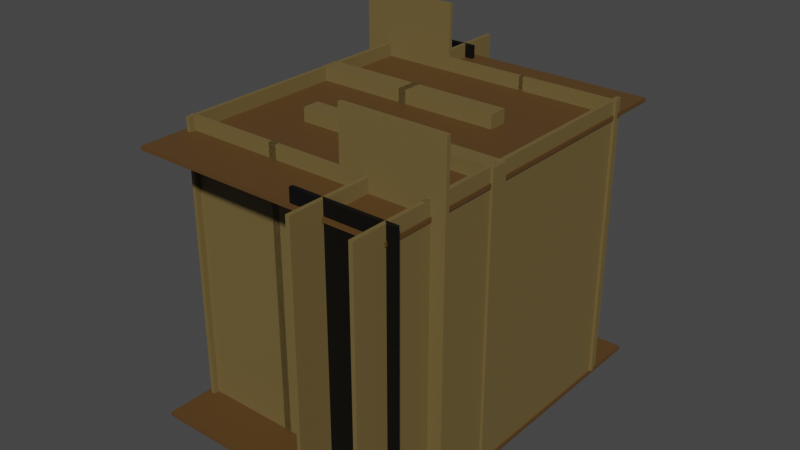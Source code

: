 # Source: map7.blend  (saved by Blender 3.6.13; exported with 4.5.12 LTS)
import bpy
from mathutils import Matrix  # noqa: F401  (used for matrix-valued properties, if any)

bpy.ops.wm.read_factory_settings(use_empty=True)
scene = bpy.context.scene
scene.name = 'Scene'

# ---- collections
col_player = bpy.data.collections.new('player'); scene.collection.children.link(col_player)

# ---- materials (node trees are filled in below, after node groups)
mat_x = bpy.data.materials.new('바닥')
mat_x.use_transparent_shadow = False
mat_x_1 = bpy.data.materials.new('벽')
mat_x_1.use_transparent_shadow = False
mat_tv = bpy.data.materials.new('TV')
mat_tv.use_transparent_shadow = False

# ---- material node trees
mat_x.use_nodes = True; mat_x.node_tree.nodes.clear()
_N = mat_x.node_tree.nodes; _L = mat_x.node_tree.links
n0 = _N.new('ShaderNodeBsdfPrincipled'); n0.name = '프린시플드 BSDF'; n0.location = (10, 300)
n0.distribution = 'GGX'
n0.subsurface_method = 'RANDOM_WALK_SKIN'
n0.inputs[0].default_value = (0.09849, 0.04926, 0.01337, 1.0)
n0.inputs[3].default_value = 1.45
n0.inputs[27].default_value = (0.0, 0.0, 0.0, 1.0)
n0.inputs[28].default_value = 1.0
n1 = _N.new('ShaderNodeOutputMaterial'); n1.name = '매테리얼 출력'; n1.location = (300, 300)
_L.new(n0.outputs[0], n1.inputs[0])
n1.is_active_output = True
mat_x_1.use_nodes = True; mat_x_1.node_tree.nodes.clear()
_N = mat_x_1.node_tree.nodes; _L = mat_x_1.node_tree.links
n0 = _N.new('ShaderNodeBsdfPrincipled'); n0.name = '프린시플드 BSDF'; n0.location = (10, 300)
n0.distribution = 'GGX'
n0.subsurface_method = 'RANDOM_WALK_SKIN'
n0.inputs[0].default_value = (0.1574, 0.1111, 0.03846, 1.0)
n0.inputs[3].default_value = 1.45
n0.inputs[27].default_value = (0.0, 0.0, 0.0, 1.0)
n0.inputs[28].default_value = 1.0
n1 = _N.new('ShaderNodeOutputMaterial'); n1.name = '매테리얼 출력'; n1.location = (300, 300)
_L.new(n0.outputs[0], n1.inputs[0])
n1.is_active_output = True
mat_tv.use_nodes = True; mat_tv.node_tree.nodes.clear()
_N = mat_tv.node_tree.nodes; _L = mat_tv.node_tree.links
n0 = _N.new('ShaderNodeBsdfPrincipled'); n0.name = '프린시플드 BSDF'; n0.location = (10, 300)
n0.distribution = 'GGX'
n0.subsurface_method = 'RANDOM_WALK_SKIN'
n0.inputs[0].default_value = (0.0, 0.0, 0.0, 1.0)
n0.inputs[3].default_value = 1.45
n0.inputs[27].default_value = (0.0, 0.0, 0.0, 1.0)
n0.inputs[28].default_value = 1.0
n1 = _N.new('ShaderNodeOutputMaterial'); n1.name = '매테리얼 출력'; n1.location = (300, 300)
_L.new(n0.outputs[0], n1.inputs[0])
n1.is_active_output = True

# ---- world
world_world = bpy.data.worlds.new('World'); scene.world = world_world
world_world.use_nodes = True; world_world.node_tree.nodes.clear()
_N = world_world.node_tree.nodes; _L = world_world.node_tree.links
n0 = _N.new('ShaderNodeOutputWorld'); n0.name = 'World Output'; n0.location = (300, 300)
n1 = _N.new('ShaderNodeBackground'); n1.name = 'Background'; n1.location = (10, 300)
n1.inputs[0].default_value = (0.05088, 0.05088, 0.05088, 1.0)
_L.new(n1.outputs[0], n0.inputs[0])
n0.is_active_output = True
world_world.color = (0.05088, 0.05088, 0.05088)
world_world.use_sun_shadow = False
world_world.sun_shadow_jitter_overblur = 0.0

# ---- meshes
me_x = bpy.data.meshes.new('평면')
me_x.from_pydata([(-1.0, -1.0, 0.0), (1.0, -1.0, 0.0), (-1.0, 1.0, 0.0), (1.0, 1.0, 0.0), (-1.0, -1.0, -0.03), (1.0, -1.0, -0.03), (-1.0, 1.0, -0.03), (1.0, 1.0, -0.03)], [], [(0, 1, 3, 2), (4, 6, 7, 5), (0, 2, 6, 4), (1, 0, 4, 5), (3, 1, 5, 7), (2, 3, 7, 6)])
_uv = me_x.uv_layers.new(name='UV 맵')
_uv.uv.foreach_set('vector', [0.0, 0.0, 1.0, 0.0, 1.0, 1.0, 0.0, 1.0, 0.0, 0.0, 0.0, 1.0, 1.0, 1.0, 1.0, 0.0, 0.0, 0.0, 0.0, 1.0, 0.0, 1.0, 0.0, 0.0, 1.0, 0.0, 0.0, 0.0, 0.0, 0.0, 1.0, 0.0, 1.0, 1.0, 1.0, 0.0, 1.0, 0.0, 1.0, 1.0, 0.0, 1.0, 1.0, 1.0, 1.0, 1.0, 0.0, 1.0])
me_x.materials.append(mat_x)
me_x.update()
me_006 = bpy.data.meshes.new('평면.006')
me_006.from_pydata([(-1.0, 0.0, 0.055), (1.0, 0.0, 0.055), (-1.0, 7.899, 0.055), (1.0, 7.899, 0.055), (-1.0, 0.0, -0.055), (1.0, 0.0, -0.055), (-1.0, 7.899, -0.055), (1.0, 7.899, -0.055)], [], [(0, 1, 3, 2), (4, 6, 7, 5), (0, 2, 6, 4), (1, 0, 4, 5), (3, 1, 5, 7), (2, 3, 7, 6)])
_uv = me_006.uv_layers.new(name='UV 맵')
_uv.uv.foreach_set('vector', [0.0, 0.0, 1.0, 0.0, 1.0, 1.0, 0.0, 1.0, 0.0, 0.0, 0.0, 1.0, 1.0, 1.0, 1.0, 0.0, 0.0, 0.0, 0.0, 1.0, 0.0, 1.0, 0.0, 0.0, 1.0, 0.0, 0.0, 0.0, 0.0, 0.0, 1.0, 0.0, 1.0, 1.0, 1.0, 0.0, 1.0, 0.0, 1.0, 1.0, 0.0, 1.0, 1.0, 1.0, 1.0, 1.0, 0.0, 1.0])
me_006.materials.append(mat_x_1)
me_006.update()
me_007 = bpy.data.meshes.new('평면.007')
me_007.from_pydata([(-1.0, 0.0, 0.055), (1.0, 0.0, 0.055), (-1.0, 7.899, 0.055), (1.0, 7.899, 0.055), (-1.0, 0.0, -0.055), (1.0, 0.0, -0.055), (-1.0, 7.899, -0.055), (1.0, 7.899, -0.055)], [], [(0, 1, 3, 2), (4, 6, 7, 5), (0, 2, 6, 4), (1, 0, 4, 5), (3, 1, 5, 7), (2, 3, 7, 6)])
_uv = me_007.uv_layers.new(name='UV 맵')
_uv.uv.foreach_set('vector', [0.0, 0.0, 1.0, 0.0, 1.0, 1.0, 0.0, 1.0, 0.0, 0.0, 0.0, 1.0, 1.0, 1.0, 1.0, 0.0, 0.0, 0.0, 0.0, 1.0, 0.0, 1.0, 0.0, 0.0, 1.0, 0.0, 0.0, 0.0, 0.0, 0.0, 1.0, 0.0, 1.0, 1.0, 1.0, 0.0, 1.0, 0.0, 1.0, 1.0, 0.0, 1.0, 1.0, 1.0, 1.0, 1.0, 0.0, 1.0])
me_007.materials.append(mat_x_1)
me_007.update()
me_008 = bpy.data.meshes.new('평면.008')
me_008.from_pydata([(-1.0, 0.0, 0.055), (1.0, 0.0, 0.055), (-1.0, 7.899, 0.055), (1.0, 7.899, 0.055), (-1.0, 0.0, -0.055), (1.0, 0.0, -0.055), (-1.0, 7.899, -0.055), (1.0, 7.899, -0.055)], [], [(0, 1, 3, 2), (4, 6, 7, 5), (0, 2, 6, 4), (1, 0, 4, 5), (3, 1, 5, 7), (2, 3, 7, 6)])
_uv = me_008.uv_layers.new(name='UV 맵')
_uv.uv.foreach_set('vector', [0.0, 0.0, 1.0, 0.0, 1.0, 1.0, 0.0, 1.0, 0.0, 0.0, 0.0, 1.0, 1.0, 1.0, 1.0, 0.0, 0.0, 0.0, 0.0, 1.0, 0.0, 1.0, 0.0, 0.0, 1.0, 0.0, 0.0, 0.0, 0.0, 0.0, 1.0, 0.0, 1.0, 1.0, 1.0, 0.0, 1.0, 0.0, 1.0, 1.0, 0.0, 1.0, 1.0, 1.0, 1.0, 1.0, 0.0, 1.0])
me_008.materials.append(mat_x_1)
me_008.update()
me_009 = bpy.data.meshes.new('평면.009')
me_009.from_pydata([(-1.0, 0.0, 0.055), (1.0, 0.0, 0.055), (-1.0, 7.899, 0.055), (1.0, 7.899, 0.055), (-1.0, 0.0, -0.055), (1.0, 0.0, -0.055), (-1.0, 7.899, -0.055), (1.0, 7.899, -0.055)], [], [(0, 1, 3, 2), (4, 6, 7, 5), (0, 2, 6, 4), (1, 0, 4, 5), (3, 1, 5, 7), (2, 3, 7, 6)])
_uv = me_009.uv_layers.new(name='UV 맵')
_uv.uv.foreach_set('vector', [0.0, 0.0, 1.0, 0.0, 1.0, 1.0, 0.0, 1.0, 0.0, 0.0, 0.0, 1.0, 1.0, 1.0, 1.0, 0.0, 0.0, 0.0, 0.0, 1.0, 0.0, 1.0, 0.0, 0.0, 1.0, 0.0, 0.0, 0.0, 0.0, 0.0, 1.0, 0.0, 1.0, 1.0, 1.0, 0.0, 1.0, 0.0, 1.0, 1.0, 0.0, 1.0, 1.0, 1.0, 1.0, 1.0, 0.0, 1.0])
me_009.materials.append(mat_x_1)
me_009.update()
me_010 = bpy.data.meshes.new('평면.010')
me_010.from_pydata([(-1.0, 0.0, 0.055), (1.0, 0.0, 0.055), (-1.0, 7.899, 0.055), (1.0, 7.899, 0.055), (-1.0, 0.0, -0.055), (1.0, 0.0, -0.055), (-1.0, 7.899, -0.055), (1.0, 7.899, -0.055)], [], [(0, 1, 3, 2), (4, 6, 7, 5), (0, 2, 6, 4), (1, 0, 4, 5), (3, 1, 5, 7), (2, 3, 7, 6)])
_uv = me_010.uv_layers.new(name='UV 맵')
_uv.uv.foreach_set('vector', [0.0, 0.0, 1.0, 0.0, 1.0, 1.0, 0.0, 1.0, 0.0, 0.0, 0.0, 1.0, 1.0, 1.0, 1.0, 0.0, 0.0, 0.0, 0.0, 1.0, 0.0, 1.0, 0.0, 0.0, 1.0, 0.0, 0.0, 0.0, 0.0, 0.0, 1.0, 0.0, 1.0, 1.0, 1.0, 0.0, 1.0, 0.0, 1.0, 1.0, 0.0, 1.0, 1.0, 1.0, 1.0, 1.0, 0.0, 1.0])
me_010.materials.append(mat_x_1)
me_010.update()
me_011 = bpy.data.meshes.new('평면.011')
me_011.from_pydata([(-1.0, 0.0, 0.055), (1.0, 0.0, 0.055), (-1.0, 7.899, 0.055), (1.0, 7.899, 0.055), (-1.0, 0.0, -0.055), (1.0, 0.0, -0.055), (-1.0, 7.899, -0.055), (1.0, 7.899, -0.055)], [], [(0, 1, 3, 2), (4, 6, 7, 5), (0, 2, 6, 4), (1, 0, 4, 5), (3, 1, 5, 7), (2, 3, 7, 6)])
_uv = me_011.uv_layers.new(name='UV 맵')
_uv.uv.foreach_set('vector', [0.0, 0.0, 1.0, 0.0, 1.0, 1.0, 0.0, 1.0, 0.0, 0.0, 0.0, 1.0, 1.0, 1.0, 1.0, 0.0, 0.0, 0.0, 0.0, 1.0, 0.0, 1.0, 0.0, 0.0, 1.0, 0.0, 0.0, 0.0, 0.0, 0.0, 1.0, 0.0, 1.0, 1.0, 1.0, 0.0, 1.0, 0.0, 1.0, 1.0, 0.0, 1.0, 1.0, 1.0, 1.0, 1.0, 0.0, 1.0])
me_011.materials.append(mat_x_1)
me_011.update()
me_012 = bpy.data.meshes.new('평면.012')
me_012.from_pydata([(-1.0, 0.0, 0.055), (1.0, 0.0, 0.055), (-1.0, 7.899, 0.055), (1.0, 7.899, 0.055), (-1.0, 0.0, -0.055), (1.0, 0.0, -0.055), (-1.0, 7.899, -0.055), (1.0, 7.899, -0.055)], [], [(0, 1, 3, 2), (4, 6, 7, 5), (0, 2, 6, 4), (1, 0, 4, 5), (3, 1, 5, 7), (2, 3, 7, 6)])
_uv = me_012.uv_layers.new(name='UV 맵')
_uv.uv.foreach_set('vector', [0.0, 0.0, 1.0, 0.0, 1.0, 1.0, 0.0, 1.0, 0.0, 0.0, 0.0, 1.0, 1.0, 1.0, 1.0, 0.0, 0.0, 0.0, 0.0, 1.0, 0.0, 1.0, 0.0, 0.0, 1.0, 0.0, 0.0, 0.0, 0.0, 0.0, 1.0, 0.0, 1.0, 1.0, 1.0, 0.0, 1.0, 0.0, 1.0, 1.0, 0.0, 1.0, 1.0, 1.0, 1.0, 1.0, 0.0, 1.0])
me_012.materials.append(mat_x_1)
me_012.update()
me_013 = bpy.data.meshes.new('평면.013')
me_013.from_pydata([(-1.0, 0.0, 0.055), (1.0, 0.0, 0.055), (-1.0, 7.899, 0.055), (1.0, 7.899, 0.055), (-1.0, 0.0, -0.055), (1.0, 0.0, -0.055), (-1.0, 7.899, -0.055), (1.0, 7.899, -0.055)], [], [(0, 1, 3, 2), (4, 6, 7, 5), (0, 2, 6, 4), (1, 0, 4, 5), (3, 1, 5, 7), (2, 3, 7, 6)])
_uv = me_013.uv_layers.new(name='UV 맵')
_uv.uv.foreach_set('vector', [0.0, 0.0, 1.0, 0.0, 1.0, 1.0, 0.0, 1.0, 0.0, 0.0, 0.0, 1.0, 1.0, 1.0, 1.0, 0.0, 0.0, 0.0, 0.0, 1.0, 0.0, 1.0, 0.0, 0.0, 1.0, 0.0, 0.0, 0.0, 0.0, 0.0, 1.0, 0.0, 1.0, 1.0, 1.0, 0.0, 1.0, 0.0, 1.0, 1.0, 0.0, 1.0, 1.0, 1.0, 1.0, 1.0, 0.0, 1.0])
me_013.materials.append(mat_x_1)
me_013.update()
me_014 = bpy.data.meshes.new('평면.014')
me_014.from_pydata([(-1.0, 0.0, 0.055), (1.0, 0.0, 0.055), (-1.0, 7.899, 0.055), (1.0, 7.899, 0.055), (-1.0, 0.0, -0.055), (1.0, 0.0, -0.055), (-1.0, 7.899, -0.055), (1.0, 7.899, -0.055)], [], [(0, 1, 3, 2), (4, 6, 7, 5), (0, 2, 6, 4), (1, 0, 4, 5), (3, 1, 5, 7), (2, 3, 7, 6)])
_uv = me_014.uv_layers.new(name='UV 맵')
_uv.uv.foreach_set('vector', [0.0, 0.0, 1.0, 0.0, 1.0, 1.0, 0.0, 1.0, 0.0, 0.0, 0.0, 1.0, 1.0, 1.0, 1.0, 0.0, 0.0, 0.0, 0.0, 1.0, 0.0, 1.0, 0.0, 0.0, 1.0, 0.0, 0.0, 0.0, 0.0, 0.0, 1.0, 0.0, 1.0, 1.0, 1.0, 0.0, 1.0, 0.0, 1.0, 1.0, 0.0, 1.0, 1.0, 1.0, 1.0, 1.0, 0.0, 1.0])
me_014.materials.append(mat_x_1)
me_014.update()
me_015 = bpy.data.meshes.new('평면.015')
me_015.from_pydata([(-1.0, 0.0, 0.055), (1.0, 0.0, 0.055), (-1.0, 7.899, 0.055), (1.0, 7.899, 0.055), (-1.0, 0.0, -0.055), (1.0, 0.0, -0.055), (-1.0, 7.899, -0.055), (1.0, 7.899, -0.055)], [], [(0, 1, 3, 2), (4, 6, 7, 5), (0, 2, 6, 4), (1, 0, 4, 5), (3, 1, 5, 7), (2, 3, 7, 6)])
_uv = me_015.uv_layers.new(name='UV 맵')
_uv.uv.foreach_set('vector', [0.0, 0.0, 1.0, 0.0, 1.0, 1.0, 0.0, 1.0, 0.0, 0.0, 0.0, 1.0, 1.0, 1.0, 1.0, 0.0, 0.0, 0.0, 0.0, 1.0, 0.0, 1.0, 0.0, 0.0, 1.0, 0.0, 0.0, 0.0, 0.0, 0.0, 1.0, 0.0, 1.0, 1.0, 1.0, 0.0, 1.0, 0.0, 1.0, 1.0, 0.0, 1.0, 1.0, 1.0, 1.0, 1.0, 0.0, 1.0])
me_015.materials.append(mat_x_1)
me_015.update()
me_016 = bpy.data.meshes.new('평면.016')
me_016.from_pydata([(-1.0, -1.0, 1.596), (1.0, -1.0, 1.596), (-1.0, 1.0, 1.596), (1.0, 1.0, 1.596), (-1.0, -1.0, 1.566), (1.0, -1.0, 1.566), (-1.0, 1.0, 1.566), (1.0, 1.0, 1.566)], [], [(0, 1, 3, 2), (4, 6, 7, 5), (0, 2, 6, 4), (1, 0, 4, 5), (3, 1, 5, 7), (2, 3, 7, 6)])
_uv = me_016.uv_layers.new(name='UV 맵')
_uv.uv.foreach_set('vector', [0.0, 0.0, 1.0, 0.0, 1.0, 1.0, 0.0, 1.0, 0.0, 0.0, 0.0, 1.0, 1.0, 1.0, 1.0, 0.0, 0.0, 0.0, 0.0, 1.0, 0.0, 1.0, 0.0, 0.0, 1.0, 0.0, 0.0, 0.0, 0.0, 0.0, 1.0, 0.0, 1.0, 1.0, 1.0, 0.0, 1.0, 0.0, 1.0, 1.0, 0.0, 1.0, 1.0, 1.0, 1.0, 1.0, 0.0, 1.0])
me_016.materials.append(mat_x)
me_016.update()
me_001 = bpy.data.meshes.new('평면.001')
me_001.from_pydata([(-1.0, 0.0, 0.055), (1.0, 0.0, 0.055), (-1.0, 7.899, 0.055), (1.0, 7.899, 0.055), (-1.0, 0.0, -0.055), (1.0, 0.0, -0.055), (-1.0, 7.899, -0.055), (1.0, 7.899, -0.055)], [], [(0, 1, 3, 2), (4, 6, 7, 5), (0, 2, 6, 4), (1, 0, 4, 5), (3, 1, 5, 7), (2, 3, 7, 6)])
me_001.polygons.foreach_set('material_index', [1, 1, 1, 1, 1, 1])
_uv = me_001.uv_layers.new(name='UV 맵')
_uv.uv.foreach_set('vector', [0.0, 0.0, 1.0, 0.0, 1.0, 1.0, 0.0, 1.0, 0.0, 0.0, 0.0, 1.0, 1.0, 1.0, 1.0, 0.0, 0.0, 0.0, 0.0, 1.0, 0.0, 1.0, 0.0, 0.0, 1.0, 0.0, 0.0, 0.0, 0.0, 0.0, 1.0, 0.0, 1.0, 1.0, 1.0, 0.0, 1.0, 0.0, 1.0, 1.0, 0.0, 1.0, 1.0, 1.0, 1.0, 1.0, 0.0, 1.0])
me_001.materials.append(mat_x_1)
me_001.materials.append(mat_tv)
me_001.update()
me_002 = bpy.data.meshes.new('평면.002')
me_002.from_pydata([(-1.0, 0.0, 0.055), (1.0, 0.0, 0.055), (-1.0, 7.899, 0.055), (1.0, 7.899, 0.055), (-1.0, 0.0, -0.055), (1.0, 0.0, -0.055), (-1.0, 7.899, -0.055), (1.0, 7.899, -0.055)], [], [(0, 1, 3, 2), (4, 6, 7, 5), (0, 2, 6, 4), (1, 0, 4, 5), (3, 1, 5, 7), (2, 3, 7, 6)])
me_002.polygons.foreach_set('material_index', [1, 1, 1, 1, 1, 1])
_uv = me_002.uv_layers.new(name='UV 맵')
_uv.uv.foreach_set('vector', [0.0, 0.0, 1.0, 0.0, 1.0, 1.0, 0.0, 1.0, 0.0, 0.0, 0.0, 1.0, 1.0, 1.0, 1.0, 0.0, 0.0, 0.0, 0.0, 1.0, 0.0, 1.0, 0.0, 0.0, 1.0, 0.0, 0.0, 0.0, 0.0, 0.0, 1.0, 0.0, 1.0, 1.0, 1.0, 0.0, 1.0, 0.0, 1.0, 1.0, 0.0, 1.0, 1.0, 1.0, 1.0, 1.0, 0.0, 1.0])
me_002.materials.append(mat_x_1)
me_002.materials.append(mat_tv)
me_002.update()
me_003 = bpy.data.meshes.new('평면.003')
me_003.from_pydata([(-1.0, 0.0, 0.055), (1.0, 0.0, 0.055), (-1.0, 7.899, 0.055), (1.0, 7.899, 0.055), (-1.0, 0.0, -0.055), (1.0, 0.0, -0.055), (-1.0, 7.899, -0.055), (1.0, 7.899, -0.055)], [], [(0, 1, 3, 2), (4, 6, 7, 5), (0, 2, 6, 4), (1, 0, 4, 5), (3, 1, 5, 7), (2, 3, 7, 6)])
_uv = me_003.uv_layers.new(name='UV 맵')
_uv.uv.foreach_set('vector', [0.0, 0.0, 1.0, 0.0, 1.0, 1.0, 0.0, 1.0, 0.0, 0.0, 0.0, 1.0, 1.0, 1.0, 1.0, 0.0, 0.0, 0.0, 0.0, 1.0, 0.0, 1.0, 0.0, 0.0, 1.0, 0.0, 0.0, 0.0, 0.0, 0.0, 1.0, 0.0, 1.0, 1.0, 1.0, 0.0, 1.0, 0.0, 1.0, 1.0, 0.0, 1.0, 1.0, 1.0, 1.0, 1.0, 0.0, 1.0])
me_003.materials.append(mat_x_1)
me_003.update()
me_004 = bpy.data.meshes.new('평면.004')
me_004.from_pydata([(-1.0, 0.0, 0.055), (1.0, 0.0, 0.055), (-1.0, 7.899, 0.055), (1.0, 7.899, 0.055), (-1.0, 0.0, -0.055), (1.0, 0.0, -0.055), (-1.0, 7.899, -0.055), (1.0, 7.899, -0.055)], [], [(0, 1, 3, 2), (4, 6, 7, 5), (0, 2, 6, 4), (1, 0, 4, 5), (3, 1, 5, 7), (2, 3, 7, 6)])
_uv = me_004.uv_layers.new(name='UV 맵')
_uv.uv.foreach_set('vector', [0.0, 0.0, 1.0, 0.0, 1.0, 1.0, 0.0, 1.0, 0.0, 0.0, 0.0, 1.0, 1.0, 1.0, 1.0, 0.0, 0.0, 0.0, 0.0, 1.0, 0.0, 1.0, 0.0, 0.0, 1.0, 0.0, 0.0, 0.0, 0.0, 0.0, 1.0, 0.0, 1.0, 1.0, 1.0, 0.0, 1.0, 0.0, 1.0, 1.0, 0.0, 1.0, 1.0, 1.0, 1.0, 1.0, 0.0, 1.0])
me_004.materials.append(mat_x_1)
me_004.update()
me_005 = bpy.data.meshes.new('평면.005')
me_005.from_pydata([(-1.0, 0.0, 0.055), (1.0, 0.0, 0.055), (-1.0, 7.899, 0.055), (1.0, 7.899, 0.055), (-1.0, 0.0, -0.055), (1.0, 0.0, -0.055), (-1.0, 7.899, -0.055), (1.0, 7.899, -0.055)], [], [(0, 1, 3, 2), (4, 6, 7, 5), (0, 2, 6, 4), (1, 0, 4, 5), (3, 1, 5, 7), (2, 3, 7, 6)])
_uv = me_005.uv_layers.new(name='UV 맵')
_uv.uv.foreach_set('vector', [0.0, 0.0, 1.0, 0.0, 1.0, 1.0, 0.0, 1.0, 0.0, 0.0, 0.0, 1.0, 1.0, 1.0, 1.0, 0.0, 0.0, 0.0, 0.0, 1.0, 0.0, 1.0, 0.0, 0.0, 1.0, 0.0, 0.0, 0.0, 0.0, 0.0, 1.0, 0.0, 1.0, 1.0, 1.0, 0.0, 1.0, 0.0, 1.0, 1.0, 0.0, 1.0, 1.0, 1.0, 1.0, 1.0, 0.0, 1.0])
me_005.materials.append(mat_x_1)
me_005.update()
me_017 = bpy.data.meshes.new('평면.017')
me_017.from_pydata([(-1.0, 0.0, 0.055), (1.0, 0.0, 0.055), (-1.0, 7.899, 0.055), (1.0, 7.899, 0.055), (-1.0, 0.0, -0.055), (1.0, 0.0, -0.055), (-1.0, 7.899, -0.055), (1.0, 7.899, -0.055)], [], [(0, 1, 3, 2), (4, 6, 7, 5), (0, 2, 6, 4), (1, 0, 4, 5), (3, 1, 5, 7), (2, 3, 7, 6)])
_uv = me_017.uv_layers.new(name='UV 맵')
_uv.uv.foreach_set('vector', [0.0, 0.0, 1.0, 0.0, 1.0, 1.0, 0.0, 1.0, 0.0, 0.0, 0.0, 1.0, 1.0, 1.0, 1.0, 0.0, 0.0, 0.0, 0.0, 1.0, 0.0, 1.0, 0.0, 0.0, 1.0, 0.0, 0.0, 0.0, 0.0, 0.0, 1.0, 0.0, 1.0, 1.0, 1.0, 0.0, 1.0, 0.0, 1.0, 1.0, 0.0, 1.0, 1.0, 1.0, 1.0, 1.0, 0.0, 1.0])
me_017.materials.append(mat_x_1)
me_017.update()
me_018 = bpy.data.meshes.new('평면.018')
me_018.from_pydata([(-1.0, 0.0, 0.055), (1.0, 0.0, 0.055), (-1.0, 7.899, 0.055), (1.0, 7.899, 0.055), (-1.0, 0.0, -0.055), (1.0, 0.0, -0.055), (-1.0, 7.899, -0.055), (1.0, 7.899, -0.055)], [], [(0, 1, 3, 2), (4, 6, 7, 5), (0, 2, 6, 4), (1, 0, 4, 5), (3, 1, 5, 7), (2, 3, 7, 6)])
_uv = me_018.uv_layers.new(name='UV 맵')
_uv.uv.foreach_set('vector', [0.0, 0.0, 1.0, 0.0, 1.0, 1.0, 0.0, 1.0, 0.0, 0.0, 0.0, 1.0, 1.0, 1.0, 1.0, 0.0, 0.0, 0.0, 0.0, 1.0, 0.0, 1.0, 0.0, 0.0, 1.0, 0.0, 0.0, 0.0, 0.0, 0.0, 1.0, 0.0, 1.0, 1.0, 1.0, 0.0, 1.0, 0.0, 1.0, 1.0, 0.0, 1.0, 1.0, 1.0, 1.0, 1.0, 0.0, 1.0])
me_018.materials.append(mat_x_1)
me_018.update()
me_019 = bpy.data.meshes.new('평면.019')
me_019.from_pydata([(-1.0, 0.0, 0.055), (1.0, 0.0, 0.055), (-1.0, 7.899, 0.055), (1.0, 7.899, 0.055), (-1.0, 0.0, -0.055), (1.0, 0.0, -0.055), (-1.0, 7.899, -0.055), (1.0, 7.899, -0.055)], [], [(0, 1, 3, 2), (4, 6, 7, 5), (0, 2, 6, 4), (1, 0, 4, 5), (3, 1, 5, 7), (2, 3, 7, 6)])
_uv = me_019.uv_layers.new(name='UV 맵')
_uv.uv.foreach_set('vector', [0.0, 0.0, 1.0, 0.0, 1.0, 1.0, 0.0, 1.0, 0.0, 0.0, 0.0, 1.0, 1.0, 1.0, 1.0, 0.0, 0.0, 0.0, 0.0, 1.0, 0.0, 1.0, 0.0, 0.0, 1.0, 0.0, 0.0, 0.0, 0.0, 0.0, 1.0, 0.0, 1.0, 1.0, 1.0, 0.0, 1.0, 0.0, 1.0, 1.0, 0.0, 1.0, 1.0, 1.0, 1.0, 1.0, 0.0, 1.0])
me_019.materials.append(mat_x_1)
me_019.update()

# ---- objects
ob_x = bpy.data.objects.new('평면', me_x)
ob_002 = bpy.data.objects.new('평면.002', me_006)
ob_003 = bpy.data.objects.new('평면.003', me_007)
ob_004 = bpy.data.objects.new('평면.004', me_008)
ob_001 = bpy.data.objects.new('평면.001', me_009)
ob_005 = bpy.data.objects.new('평면.005', me_010)
ob_006 = bpy.data.objects.new('평면.006', me_011)
ob_007 = bpy.data.objects.new('평면.007', me_012)
ob_008 = bpy.data.objects.new('평면.008', me_013)
ob_009 = bpy.data.objects.new('평면.009', me_014)
ob_010 = bpy.data.objects.new('평면.010', me_015)
ob_011 = bpy.data.objects.new('평면.011', me_016)
ob_012 = bpy.data.objects.new('평면.012', me_001)
ob_013 = bpy.data.objects.new('평면.013', me_002)
ob_014 = bpy.data.objects.new('평면.014', me_003)
ob_015 = bpy.data.objects.new('평면.015', me_004)
ob_016 = bpy.data.objects.new('평면.016', me_005)
ob_017 = bpy.data.objects.new('평면.017', me_017)
ob_018 = bpy.data.objects.new('평면.018', me_018)
ob_019 = bpy.data.objects.new('평면.019', me_019)

# ---- transforms, parenting, visibility, modifiers, constraints
ob_x.location = (0.0, 0.0, -0.01681)
ob_x.scale = (7.489, 10.35, 7.489)
ob_002.location = (-0.8645, 7.209, -0.02481)
ob_002.rotation_euler = (1.571, -0.0, 0.0)
ob_002.scale = (2.889, 2.026, 2.026)
ob_003.location = (-7.085, 3.725e-09, -0.02481)
ob_003.rotation_euler = (1.571, -0.0, 1.571)
ob_003.scale = (7.783, 2.026, 2.026)
ob_004.location = (7.299, 3.725e-09, -0.02481)
ob_004.rotation_euler = (1.571, -0.0, 1.571)
ob_004.scale = (7.783, 2.026, 2.026)
ob_001.location = (4.672, 7.209, -0.02481)
ob_001.rotation_euler = (1.571, -0.0, 0.0)
ob_001.scale = (2.889, 2.026, 2.026)
ob_005.location = (-4.361, -7.351, -0.02481)
ob_005.rotation_euler = (1.571, -0.0, 0.0)
ob_005.scale = (2.889, 2.026, 2.026)
ob_006.location = (0.9815, -7.351, -0.02481)
ob_006.rotation_euler = (1.571, -0.0, 0.0)
ob_006.scale = (2.889, 2.026, 2.026)
ob_007.location = (3.959, -9.701, -0.02481)
ob_007.rotation_euler = (1.571, -0.0, 1.571)
ob_007.scale = (2.462, 2.026, 2.026)
ob_008.location = (7.31, -9.701, -0.02481)
ob_008.rotation_euler = (1.571, -0.0, 1.571)
ob_008.scale = (2.462, 2.026, 2.026)
ob_009.location = (-7.064, 9.559, -0.02481)
ob_009.rotation_euler = (1.571, -0.0, 1.571)
ob_009.scale = (2.462, 2.026, 2.026)
ob_010.location = (-3.713, 9.559, -0.02481)
ob_010.rotation_euler = (1.571, -0.0, 1.571)
ob_010.scale = (2.462, 2.026, 2.026)
ob_011.location = (0.0, 0.0, 3.267)
ob_011.scale = (7.489, 10.35, 7.489)
ob_012.location = (-5.994, 9.721, -0.02481)
ob_012.rotation_euler = (1.571, -0.0, 0.0)
ob_012.scale = (2.889, 2.026, 2.026)
ob_013.location = (5.029, -10.12, -0.02481)
ob_013.rotation_euler = (1.571, -0.0, 0.0)
ob_013.scale = (2.889, 2.026, 2.026)
ob_014.location = (-5.71, 7.209, 2.991)
ob_014.rotation_euler = (1.571, -0.0, 0.0)
ob_014.scale = (2.889, 2.026, 2.026)
ob_015.location = (5.313, -7.345, 2.991)
ob_015.rotation_euler = (1.571, -0.0, 0.0)
ob_015.scale = (2.889, 2.026, 2.026)
ob_016.location = (-0.8645, -2.794, -0.02481)
ob_016.rotation_euler = (1.571, -0.0, 0.0)
ob_016.scale = (2.889, 2.026, 8.877)
ob_017.location = (4.672, -2.794, -0.02481)
ob_017.rotation_euler = (1.571, -0.0, 0.0)
ob_017.scale = (2.889, 2.026, 8.877)
ob_018.location = (-4.361, 2.264, -0.02481)
ob_018.rotation_euler = (1.571, -0.0, 0.0)
ob_018.scale = (2.889, 2.026, 10.03)
ob_019.location = (0.9815, 2.264, -0.02481)
ob_019.rotation_euler = (1.571, -0.0, 0.0)
ob_019.scale = (2.889, 2.026, 10.03)

# ---- collection membership
scene.collection.objects.link(ob_x)
scene.collection.objects.link(ob_002)
scene.collection.objects.link(ob_003)
scene.collection.objects.link(ob_004)
scene.collection.objects.link(ob_001)
scene.collection.objects.link(ob_005)
scene.collection.objects.link(ob_006)
scene.collection.objects.link(ob_007)
scene.collection.objects.link(ob_008)
scene.collection.objects.link(ob_009)
scene.collection.objects.link(ob_010)
scene.collection.objects.link(ob_011)
scene.collection.objects.link(ob_012)
scene.collection.objects.link(ob_013)
scene.collection.objects.link(ob_014)
scene.collection.objects.link(ob_015)
scene.collection.objects.link(ob_016)
scene.collection.objects.link(ob_017)
scene.collection.objects.link(ob_018)
scene.collection.objects.link(ob_019)

# ---- scene / render settings (as saved in the file)
scene.frame_start = 0; scene.frame_end = 20; scene.frame_set(16)
scene.render.engine = 'BLENDER_EEVEE_NEXT'
scene.cycles.sampling_pattern = 'TABULATED_SOBOL'
scene.view_settings.view_transform = 'Filmic'
bpy.context.view_layer.update()

# ---- added for rendering (the .blend has no active camera and no usable light): camera, sun
cam_auto = bpy.data.cameras.new('AutoCamera')
cam_auto.lens = 50.0
cam_auto.sensor_width = 36.0
cam_auto.clip_end = 1000.0
ob_auto_camera = bpy.data.objects.new('AutoCamera', cam_auto)
scene.collection.objects.link(ob_auto_camera)
ob_auto_camera.location = (32.33, -39.2751, 35.5124)
ob_auto_camera.rotation_euler = (1.09748, -7.21219e-08, 0.694738)
scene.camera = ob_auto_camera
light_auto_sun = bpy.data.lights.new('AutoSun', 'SUN')
light_auto_sun.energy = 3.0
light_auto_sun.angle = 0.0523599
ob_auto_sun = bpy.data.objects.new('AutoSun', light_auto_sun)
scene.collection.objects.link(ob_auto_sun)
ob_auto_sun.rotation_euler = (0.872665, 0.174533, 0.523599)
bpy.context.view_layer.update()

